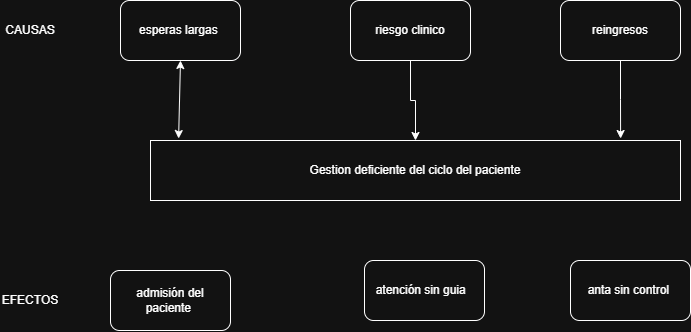

The diagram above was exported from draw.io. Its source (the exported page's mxGraphModel, read from the mxfile embedded in the PNG):
<mxGraphModel dx="854" dy="513" grid="1" gridSize="10" guides="1" tooltips="1" connect="1" arrows="1" fold="1" page="1" pageScale="1" pageWidth="827" pageHeight="1169" math="0" shadow="0">
  <root>
    <mxCell id="0" />
    <mxCell id="1" parent="0" />
    <mxCell id="FK_AtoiyHldn1-bwORb4-15" edge="1" parent="1" source="FK_AtoiyHldn1-bwORb4-1" style="edgeStyle=orthogonalEdgeStyle;rounded=0;orthogonalLoop=1;jettySize=auto;html=1;defaultLabelBackgroundColor=page;labelPadding=0 4;exitX=0.5;exitY=1;exitDx=0;exitDy=0;entryX=0.887;entryY=-0.033;entryDx=0;entryDy=0;entryPerimeter=0;" target="FK_AtoiyHldn1-bwORb4-4" value="">
      <mxGeometry relative="1" as="geometry">
        <mxPoint x="765" y="210" as="sourcePoint" />
        <mxPoint x="560" y="290" as="targetPoint" />
      </mxGeometry>
    </mxCell>
    <mxCell id="FK_AtoiyHldn1-bwORb4-1" parent="1" style="rounded=1;whiteSpace=wrap;html=1;roundedPerimeter=1;" value="reingresos" vertex="1">
      <mxGeometry height="60" width="120" x="610" y="100" as="geometry" />
    </mxCell>
    <mxCell id="FK_AtoiyHldn1-bwORb4-14" edge="1" parent="1" source="FK_AtoiyHldn1-bwORb4-2" style="edgeStyle=orthogonalEdgeStyle;rounded=0;orthogonalLoop=1;jettySize=auto;html=1;defaultLabelBackgroundColor=page;labelPadding=0 4;" target="FK_AtoiyHldn1-bwORb4-4" value="">
      <mxGeometry relative="1" as="geometry" />
    </mxCell>
    <mxCell id="FK_AtoiyHldn1-bwORb4-2" parent="1" style="rounded=1;whiteSpace=wrap;html=1;roundedPerimeter=1;" value="riesgo clinico" vertex="1">
      <mxGeometry height="60" width="120" x="400" y="100" as="geometry" />
    </mxCell>
    <mxCell id="FK_AtoiyHldn1-bwORb4-3" parent="1" style="rounded=1;whiteSpace=wrap;html=1;roundedPerimeter=1;" value="esperas largas&amp;nbsp;" vertex="1">
      <mxGeometry height="60" width="120" x="170" y="100" as="geometry" />
    </mxCell>
    <mxCell id="FK_AtoiyHldn1-bwORb4-4" parent="1" style="rounded=0;whiteSpace=wrap;html=1;" value="Gestion deficiente del ciclo del paciente" vertex="1">
      <mxGeometry height="60" width="530" x="200" y="240" as="geometry" />
    </mxCell>
    <mxCell id="FK_AtoiyHldn1-bwORb4-5" parent="1" style="rounded=1;whiteSpace=wrap;html=1;roundedPerimeter=1;" value="anta sin control&amp;nbsp;" vertex="1">
      <mxGeometry height="60" width="120" x="620" y="360" as="geometry" />
    </mxCell>
    <mxCell id="FK_AtoiyHldn1-bwORb4-6" parent="1" style="rounded=1;whiteSpace=wrap;html=1;roundedPerimeter=1;" value="atención sin guia&amp;nbsp;&amp;nbsp;" vertex="1">
      <mxGeometry height="60" width="120" x="414" y="360" as="geometry" />
    </mxCell>
    <mxCell id="FK_AtoiyHldn1-bwORb4-7" parent="1" style="rounded=1;whiteSpace=wrap;html=1;roundedPerimeter=1;" value="admisión del paciente&amp;nbsp;" vertex="1">
      <mxGeometry height="60" width="120" x="160" y="370" as="geometry" />
    </mxCell>
    <mxCell id="FK_AtoiyHldn1-bwORb4-9" parent="1" style="text;html=1;whiteSpace=wrap;strokeColor=none;fillColor=none;align=center;verticalAlign=middle;rounded=0;" value="CAUSAS" vertex="1">
      <mxGeometry height="30" width="60" x="50" y="115" as="geometry" />
    </mxCell>
    <mxCell id="FK_AtoiyHldn1-bwORb4-11" parent="1" style="text;html=1;whiteSpace=wrap;strokeColor=none;fillColor=none;align=center;verticalAlign=middle;rounded=0;" value="EFECTOS" vertex="1">
      <mxGeometry height="30" width="60" x="50" y="385" as="geometry" />
    </mxCell>
    <mxCell id="FK_AtoiyHldn1-bwORb4-13" edge="1" parent="1" source="FK_AtoiyHldn1-bwORb4-4" style="endArrow=classic;startArrow=classic;html=1;rounded=0;defaultLabelBackgroundColor=page;labelPadding=0 4;entryX=0.5;entryY=1;entryDx=0;entryDy=0;exitX=0.053;exitY=-0.033;exitDx=0;exitDy=0;exitPerimeter=0;" target="FK_AtoiyHldn1-bwORb4-3" value="">
      <mxGeometry height="50" relative="1" width="50" as="geometry">
        <mxPoint x="190" y="230" as="sourcePoint" />
        <mxPoint x="240" y="180" as="targetPoint" />
      </mxGeometry>
    </mxCell>
  </root>
</mxGraphModel>